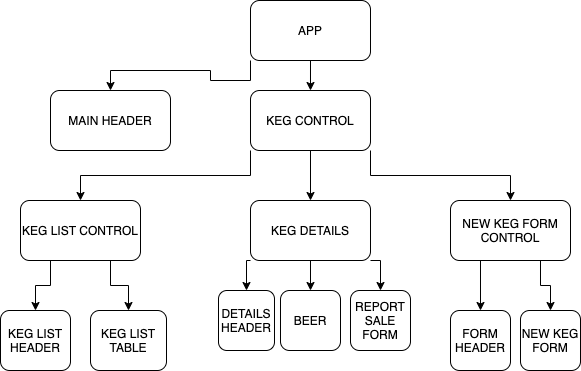

The diagram above was exported from draw.io. Its source (the exported page's mxGraphModel, read from the mxfile embedded in the PNG):
<mxGraphModel dx="866" dy="943" grid="1" gridSize="10" guides="1" tooltips="1" connect="1" arrows="1" fold="1" page="1" pageScale="1" pageWidth="827" pageHeight="1169" math="0" shadow="0">
  <root>
    <mxCell id="WIyWlLk6GJQsqaUBKTNV-0" />
    <mxCell id="WIyWlLk6GJQsqaUBKTNV-1" parent="WIyWlLk6GJQsqaUBKTNV-0" />
    <mxCell id="wtE1Pw21OZ3QUy11btqD-13" value="" style="edgeStyle=orthogonalEdgeStyle;rounded=0;orthogonalLoop=1;jettySize=auto;html=1;" edge="1" parent="WIyWlLk6GJQsqaUBKTNV-1" source="WIyWlLk6GJQsqaUBKTNV-3" target="wtE1Pw21OZ3QUy11btqD-1">
      <mxGeometry relative="1" as="geometry" />
    </mxCell>
    <mxCell id="wtE1Pw21OZ3QUy11btqD-14" style="edgeStyle=orthogonalEdgeStyle;rounded=0;orthogonalLoop=1;jettySize=auto;html=1;exitX=0;exitY=1;exitDx=0;exitDy=0;entryX=0.5;entryY=0;entryDx=0;entryDy=0;" edge="1" parent="WIyWlLk6GJQsqaUBKTNV-1" source="WIyWlLk6GJQsqaUBKTNV-3" target="wtE1Pw21OZ3QUy11btqD-0">
      <mxGeometry relative="1" as="geometry" />
    </mxCell>
    <mxCell id="WIyWlLk6GJQsqaUBKTNV-3" value="APP" style="rounded=1;whiteSpace=wrap;html=1;fontSize=12;glass=0;strokeWidth=1;shadow=0;" parent="WIyWlLk6GJQsqaUBKTNV-1" vertex="1">
      <mxGeometry x="390" y="70" width="120" height="60" as="geometry" />
    </mxCell>
    <mxCell id="wtE1Pw21OZ3QUy11btqD-0" value="MAIN HEADER" style="rounded=1;whiteSpace=wrap;html=1;" vertex="1" parent="WIyWlLk6GJQsqaUBKTNV-1">
      <mxGeometry x="190" y="160" width="120" height="60" as="geometry" />
    </mxCell>
    <mxCell id="wtE1Pw21OZ3QUy11btqD-15" style="edgeStyle=orthogonalEdgeStyle;rounded=0;orthogonalLoop=1;jettySize=auto;html=1;exitX=0;exitY=1;exitDx=0;exitDy=0;entryX=0.5;entryY=0;entryDx=0;entryDy=0;" edge="1" parent="WIyWlLk6GJQsqaUBKTNV-1" source="wtE1Pw21OZ3QUy11btqD-1" target="wtE1Pw21OZ3QUy11btqD-2">
      <mxGeometry relative="1" as="geometry" />
    </mxCell>
    <mxCell id="wtE1Pw21OZ3QUy11btqD-16" style="edgeStyle=orthogonalEdgeStyle;rounded=0;orthogonalLoop=1;jettySize=auto;html=1;exitX=0.5;exitY=1;exitDx=0;exitDy=0;" edge="1" parent="WIyWlLk6GJQsqaUBKTNV-1" source="wtE1Pw21OZ3QUy11btqD-1" target="wtE1Pw21OZ3QUy11btqD-3">
      <mxGeometry relative="1" as="geometry" />
    </mxCell>
    <mxCell id="wtE1Pw21OZ3QUy11btqD-17" style="edgeStyle=orthogonalEdgeStyle;rounded=0;orthogonalLoop=1;jettySize=auto;html=1;exitX=1;exitY=1;exitDx=0;exitDy=0;entryX=0.5;entryY=0;entryDx=0;entryDy=0;" edge="1" parent="WIyWlLk6GJQsqaUBKTNV-1" source="wtE1Pw21OZ3QUy11btqD-1" target="wtE1Pw21OZ3QUy11btqD-4">
      <mxGeometry relative="1" as="geometry" />
    </mxCell>
    <mxCell id="wtE1Pw21OZ3QUy11btqD-1" value="KEG CONTROL" style="rounded=1;whiteSpace=wrap;html=1;" vertex="1" parent="WIyWlLk6GJQsqaUBKTNV-1">
      <mxGeometry x="390" y="160" width="120" height="60" as="geometry" />
    </mxCell>
    <mxCell id="wtE1Pw21OZ3QUy11btqD-18" style="edgeStyle=orthogonalEdgeStyle;rounded=0;orthogonalLoop=1;jettySize=auto;html=1;exitX=0.25;exitY=1;exitDx=0;exitDy=0;entryX=0.5;entryY=0;entryDx=0;entryDy=0;" edge="1" parent="WIyWlLk6GJQsqaUBKTNV-1" source="wtE1Pw21OZ3QUy11btqD-2" target="wtE1Pw21OZ3QUy11btqD-8">
      <mxGeometry relative="1" as="geometry" />
    </mxCell>
    <mxCell id="wtE1Pw21OZ3QUy11btqD-19" style="edgeStyle=orthogonalEdgeStyle;rounded=0;orthogonalLoop=1;jettySize=auto;html=1;exitX=0.75;exitY=1;exitDx=0;exitDy=0;entryX=0.5;entryY=0;entryDx=0;entryDy=0;" edge="1" parent="WIyWlLk6GJQsqaUBKTNV-1" source="wtE1Pw21OZ3QUy11btqD-2" target="wtE1Pw21OZ3QUy11btqD-6">
      <mxGeometry relative="1" as="geometry" />
    </mxCell>
    <mxCell id="wtE1Pw21OZ3QUy11btqD-2" value="KEG LIST CONTROL" style="rounded=1;whiteSpace=wrap;html=1;" vertex="1" parent="WIyWlLk6GJQsqaUBKTNV-1">
      <mxGeometry x="160" y="270" width="120" height="60" as="geometry" />
    </mxCell>
    <mxCell id="wtE1Pw21OZ3QUy11btqD-20" style="edgeStyle=orthogonalEdgeStyle;rounded=0;orthogonalLoop=1;jettySize=auto;html=1;exitX=0;exitY=1;exitDx=0;exitDy=0;entryX=0.5;entryY=0;entryDx=0;entryDy=0;" edge="1" parent="WIyWlLk6GJQsqaUBKTNV-1" source="wtE1Pw21OZ3QUy11btqD-3" target="wtE1Pw21OZ3QUy11btqD-7">
      <mxGeometry relative="1" as="geometry" />
    </mxCell>
    <mxCell id="wtE1Pw21OZ3QUy11btqD-21" style="edgeStyle=orthogonalEdgeStyle;rounded=0;orthogonalLoop=1;jettySize=auto;html=1;exitX=1;exitY=1;exitDx=0;exitDy=0;entryX=0.5;entryY=0;entryDx=0;entryDy=0;" edge="1" parent="WIyWlLk6GJQsqaUBKTNV-1" source="wtE1Pw21OZ3QUy11btqD-3" target="wtE1Pw21OZ3QUy11btqD-10">
      <mxGeometry relative="1" as="geometry" />
    </mxCell>
    <mxCell id="wtE1Pw21OZ3QUy11btqD-22" style="edgeStyle=orthogonalEdgeStyle;rounded=0;orthogonalLoop=1;jettySize=auto;html=1;exitX=0.5;exitY=1;exitDx=0;exitDy=0;entryX=0.5;entryY=0;entryDx=0;entryDy=0;" edge="1" parent="WIyWlLk6GJQsqaUBKTNV-1" source="wtE1Pw21OZ3QUy11btqD-3" target="wtE1Pw21OZ3QUy11btqD-9">
      <mxGeometry relative="1" as="geometry" />
    </mxCell>
    <mxCell id="wtE1Pw21OZ3QUy11btqD-3" value="KEG DETAILS" style="rounded=1;whiteSpace=wrap;html=1;" vertex="1" parent="WIyWlLk6GJQsqaUBKTNV-1">
      <mxGeometry x="390" y="270" width="120" height="60" as="geometry" />
    </mxCell>
    <mxCell id="wtE1Pw21OZ3QUy11btqD-23" style="edgeStyle=orthogonalEdgeStyle;rounded=0;orthogonalLoop=1;jettySize=auto;html=1;exitX=0.25;exitY=1;exitDx=0;exitDy=0;entryX=0.5;entryY=0;entryDx=0;entryDy=0;" edge="1" parent="WIyWlLk6GJQsqaUBKTNV-1" source="wtE1Pw21OZ3QUy11btqD-4" target="wtE1Pw21OZ3QUy11btqD-11">
      <mxGeometry relative="1" as="geometry" />
    </mxCell>
    <mxCell id="wtE1Pw21OZ3QUy11btqD-24" style="edgeStyle=orthogonalEdgeStyle;rounded=0;orthogonalLoop=1;jettySize=auto;html=1;exitX=0.75;exitY=1;exitDx=0;exitDy=0;entryX=0.5;entryY=0;entryDx=0;entryDy=0;" edge="1" parent="WIyWlLk6GJQsqaUBKTNV-1" source="wtE1Pw21OZ3QUy11btqD-4" target="wtE1Pw21OZ3QUy11btqD-12">
      <mxGeometry relative="1" as="geometry" />
    </mxCell>
    <mxCell id="wtE1Pw21OZ3QUy11btqD-4" value="NEW KEG FORM CONTROL" style="rounded=1;whiteSpace=wrap;html=1;" vertex="1" parent="WIyWlLk6GJQsqaUBKTNV-1">
      <mxGeometry x="590" y="270" width="120" height="60" as="geometry" />
    </mxCell>
    <mxCell id="wtE1Pw21OZ3QUy11btqD-6" value="KEG LIST TABLE" style="rounded=1;whiteSpace=wrap;html=1;" vertex="1" parent="WIyWlLk6GJQsqaUBKTNV-1">
      <mxGeometry x="230" y="380" width="76" height="60" as="geometry" />
    </mxCell>
    <mxCell id="wtE1Pw21OZ3QUy11btqD-7" value="DETAILS HEADER" style="rounded=1;whiteSpace=wrap;html=1;" vertex="1" parent="WIyWlLk6GJQsqaUBKTNV-1">
      <mxGeometry x="358" y="360" width="56" height="60" as="geometry" />
    </mxCell>
    <mxCell id="wtE1Pw21OZ3QUy11btqD-8" value="KEG LIST HEADER" style="rounded=1;whiteSpace=wrap;html=1;" vertex="1" parent="WIyWlLk6GJQsqaUBKTNV-1">
      <mxGeometry x="140" y="380" width="70" height="60" as="geometry" />
    </mxCell>
    <mxCell id="wtE1Pw21OZ3QUy11btqD-9" value="BEER" style="rounded=1;whiteSpace=wrap;html=1;" vertex="1" parent="WIyWlLk6GJQsqaUBKTNV-1">
      <mxGeometry x="420" y="360" width="60" height="60" as="geometry" />
    </mxCell>
    <mxCell id="wtE1Pw21OZ3QUy11btqD-10" value="REPORT SALE FORM" style="rounded=1;whiteSpace=wrap;html=1;" vertex="1" parent="WIyWlLk6GJQsqaUBKTNV-1">
      <mxGeometry x="490" y="360" width="60" height="60" as="geometry" />
    </mxCell>
    <mxCell id="wtE1Pw21OZ3QUy11btqD-11" value="FORM HEADER" style="rounded=1;whiteSpace=wrap;html=1;" vertex="1" parent="WIyWlLk6GJQsqaUBKTNV-1">
      <mxGeometry x="590" y="380" width="60" height="60" as="geometry" />
    </mxCell>
    <mxCell id="wtE1Pw21OZ3QUy11btqD-12" value="NEW KEG FORM" style="rounded=1;whiteSpace=wrap;html=1;" vertex="1" parent="WIyWlLk6GJQsqaUBKTNV-1">
      <mxGeometry x="660" y="380" width="60" height="60" as="geometry" />
    </mxCell>
  </root>
</mxGraphModel>